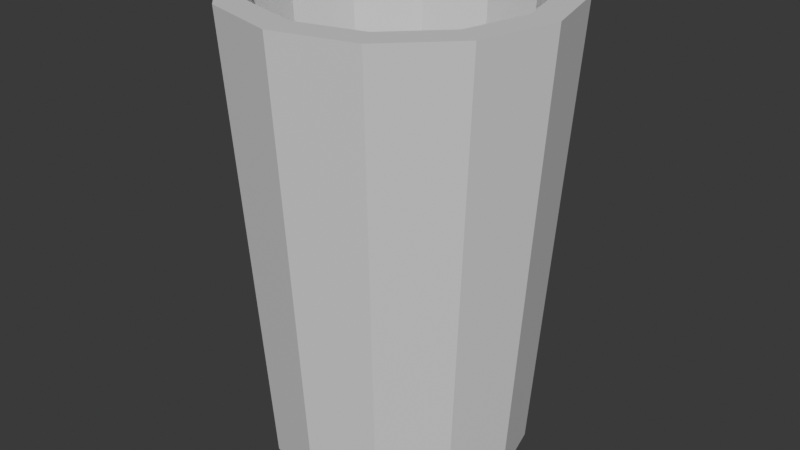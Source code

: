 # Source: bin.blend  (saved by Blender 5.3.31; exported with 4.5.12 LTS)
import bpy
from mathutils import Matrix  # noqa: F401  (used for matrix-valued properties, if any)

bpy.ops.wm.read_factory_settings(use_empty=True)
scene = bpy.context.scene
scene.name = 'Scene'

# ---- materials (node trees are filled in below, after node groups)
mat_blockout_grey = bpy.data.materials.new('Blockout grey')
mat_blockout_grey.diffuse_color = (0.68, 0.68, 0.68, 1.0)
mat_blockout_grey.roughness = 1.0

# ---- material node trees
mat_blockout_grey.use_nodes = True; mat_blockout_grey.node_tree.nodes.clear()
_N = mat_blockout_grey.node_tree.nodes; _L = mat_blockout_grey.node_tree.links
n0 = _N.new('ShaderNodeBsdfPrincipled'); n0.name = 'Principled BSDF'; n0.location = (-200, 100)
n0.inputs[10].default_value = 0.005
n1 = _N.new('ShaderNodeOutputMaterial'); n1.name = 'Material Output'; n1.location = (200, 100)
_L.new(n0.outputs[0], n1.inputs[0])
n1.is_active_output = True

# ---- world
world_neutral = bpy.data.worlds.new('Neutral'); scene.world = world_neutral
world_neutral.use_nodes = True; world_neutral.node_tree.nodes.clear()
_N = world_neutral.node_tree.nodes; _L = world_neutral.node_tree.links
n0 = _N.new('ShaderNodeBackground'); n0.name = 'Background'; n0.location = (-200, 100)
n0.inputs[0].default_value = (0.05, 0.05, 0.05, 1.0)
n1 = _N.new('ShaderNodeOutputWorld'); n1.name = 'World Output'; n1.location = (200, 100)
_L.new(n0.outputs[0], n1.inputs[0])
n1.is_active_output = True
world_neutral.color = (0.12, 0.12, 0.12)

# ---- meshes
me_bin_mesh = bpy.data.meshes.new('bin_mesh')
me_bin_mesh.from_pydata([(0.24, 0.0, 0.0), (0.2078, 0.12, 0.0), (0.12, 0.2078, 0.0), (1.47e-17, 0.24, 0.0), (-0.12, 0.2078, 0.0), (-0.2078, 0.12, 0.0), (-0.24, 2.939e-17, 0.0), (-0.2078, -0.12, 0.0), (-0.12, -0.2078, 0.0), (-4.409e-17, -0.24, 0.0), (0.12, -0.2078, 0.0), (0.2078, -0.12, 0.0), (0.3, 0.0, 0.85), (0.2598, 0.15, 0.85), (0.15, 0.2598, 0.85), (1.837e-17, 0.3, 0.85), (-0.15, 0.2598, 0.85), (-0.2598, 0.15, 0.85), (-0.3, 3.674e-17, 0.85), (-0.2598, -0.15, 0.85), (-0.15, -0.2598, 0.85), (-5.511e-17, -0.3, 0.85), (0.15, -0.2598, 0.85), (0.2598, -0.15, 0.85), (0.246, 0.0, 0.85), (0.213, 0.123, 0.85), (0.123, 0.213, 0.85), (1.506e-17, 0.246, 0.85), (-0.123, 0.213, 0.85), (-0.213, 0.123, 0.85), (-0.246, 3.013e-17, 0.85), (-0.213, -0.123, 0.85), (-0.123, -0.213, 0.85), (-4.519e-17, -0.246, 0.85), (0.123, -0.213, 0.85), (0.213, -0.123, 0.85), (0.195, 0.0, 0.025), (0.1689, 0.0975, 0.025), (0.0975, 0.1689, 0.025), (1.194e-17, 0.195, 0.025), (-0.0975, 0.1689, 0.025), (-0.1689, 0.0975, 0.025), (-0.195, 2.388e-17, 0.025), (-0.1689, -0.0975, 0.025), (-0.0975, -0.1689, 0.025), (-3.582e-17, -0.195, 0.025), (0.0975, -0.1689, 0.025), (0.1689, -0.0975, 0.025)], [], [(0, 1, 13, 12), (1, 2, 14, 13), (2, 3, 15, 14), (3, 4, 16, 15), (4, 5, 17, 16), (5, 6, 18, 17), (6, 7, 19, 18), (7, 8, 20, 19), (8, 9, 21, 20), (9, 10, 22, 21), (10, 11, 23, 22), (11, 0, 12, 23), (12, 13, 25, 24), (13, 14, 26, 25), (14, 15, 27, 26), (15, 16, 28, 27), (16, 17, 29, 28), (17, 18, 30, 29), (18, 19, 31, 30), (19, 20, 32, 31), (20, 21, 33, 32), (21, 22, 34, 33), (22, 23, 35, 34), (23, 12, 24, 35), (24, 25, 37, 36), (25, 26, 38, 37), (26, 27, 39, 38), (27, 28, 40, 39), (28, 29, 41, 40), (29, 30, 42, 41), (30, 31, 43, 42), (31, 32, 44, 43), (32, 33, 45, 44), (33, 34, 46, 45), (34, 35, 47, 46), (35, 24, 36, 47), (11, 10, 9, 8, 7, 6, 5, 4, 3, 2, 1, 0), (36, 37, 38, 39, 40, 41, 42, 43, 44, 45, 46, 47)])
me_bin_mesh.materials.append(mat_blockout_grey)
me_bin_mesh.update()

# ---- objects
ob_bin = bpy.data.objects.new('bin', me_bin_mesh)

# ---- transforms, parenting, visibility, modifiers, constraints
ob_bin.location = (0.0, 0.0, 0.0)

# ---- collection membership
scene.collection.objects.link(ob_bin)

# ---- scene / render settings (as saved in the file)
scene.frame_start = 1; scene.frame_end = 250; scene.frame_set(1)
scene.render.engine = 'BLENDER_WORKBENCH'
scene.render.bake_bias = 0.0
scene.render.bake_samples = 0
scene.render.compositor_device = 'GPU'
scene.eevee.use_volume_custom_range = False
scene.eevee.fast_gi_thickness_near = 0.1
scene.eevee.fast_gi_thickness_far = 0.0
scene.eevee.ray_tracing_options.screen_trace_thickness = 0.1
bpy.context.view_layer.update()

# ---- added for rendering (the .blend has no active camera and no usable light): camera, sun
cam_auto = bpy.data.cameras.new('AutoCamera')
cam_auto.lens = 50.0
cam_auto.sensor_width = 36.0
cam_auto.clip_end = 1000.0
ob_auto_camera = bpy.data.objects.new('AutoCamera', cam_auto)
scene.collection.objects.link(ob_auto_camera)
ob_auto_camera.location = (1.11123, -1.33348, 1.31399)
ob_auto_camera.rotation_euler = (1.09748, -7.21219e-08, 0.694738)
scene.camera = ob_auto_camera
light_auto_sun = bpy.data.lights.new('AutoSun', 'SUN')
light_auto_sun.energy = 3.0
light_auto_sun.angle = 0.0523599
ob_auto_sun = bpy.data.objects.new('AutoSun', light_auto_sun)
scene.collection.objects.link(ob_auto_sun)
ob_auto_sun.rotation_euler = (0.872665, 0.174533, 0.523599)
bpy.context.view_layer.update()
